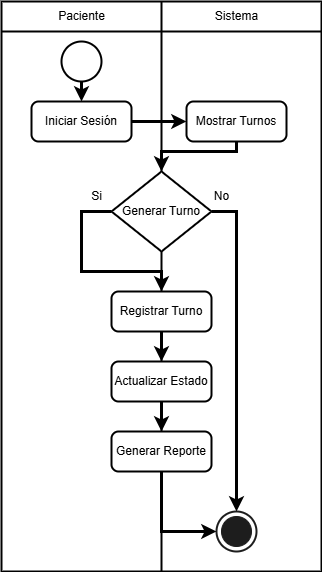

The diagram above was exported from draw.io. Its source (the exported page's mxGraphModel, read from the mxfile embedded in the PNG):
<mxGraphModel dx="983" dy="1733" grid="1" gridSize="10" guides="1" tooltips="1" connect="1" arrows="1" fold="1" page="1" pageScale="1" pageWidth="827" pageHeight="1169" math="0" shadow="0">
  <root>
    <mxCell id="0" />
    <mxCell id="1" parent="0" />
    <mxCell id="2B7zsBOHtxbu04-lewTQ-1" value="" style="shape=internalStorage;whiteSpace=wrap;html=1;dx=160;dy=30;rounded=0;arcSize=8;strokeWidth=2;" vertex="1" parent="1">
      <mxGeometry x="200" y="-80" width="320" height="570" as="geometry" />
    </mxCell>
    <mxCell id="2B7zsBOHtxbu04-lewTQ-2" value="Paciente" style="text;html=1;align=center;verticalAlign=middle;resizable=0;points=[];autosize=1;strokeColor=none;fillColor=none;" vertex="1" parent="1">
      <mxGeometry x="245" y="-80" width="70" height="30" as="geometry" />
    </mxCell>
    <mxCell id="2B7zsBOHtxbu04-lewTQ-3" value="Sistema" style="text;html=1;align=center;verticalAlign=middle;resizable=0;points=[];autosize=1;strokeColor=none;fillColor=none;" vertex="1" parent="1">
      <mxGeometry x="400" y="-80" width="70" height="30" as="geometry" />
    </mxCell>
    <mxCell id="2B7zsBOHtxbu04-lewTQ-13" style="edgeStyle=orthogonalEdgeStyle;rounded=0;orthogonalLoop=1;jettySize=auto;html=1;exitX=0.5;exitY=1;exitDx=0;exitDy=0;exitPerimeter=0;entryX=0.5;entryY=0;entryDx=0;entryDy=0;strokeWidth=3;" edge="1" parent="1" source="2B7zsBOHtxbu04-lewTQ-4" target="2B7zsBOHtxbu04-lewTQ-5">
      <mxGeometry relative="1" as="geometry" />
    </mxCell>
    <mxCell id="2B7zsBOHtxbu04-lewTQ-4" value="" style="verticalLabelPosition=bottom;verticalAlign=top;html=1;shape=mxgraph.flowchart.on-page_reference;strokeWidth=2;" vertex="1" parent="1">
      <mxGeometry x="260" y="-40" width="40" height="40" as="geometry" />
    </mxCell>
    <mxCell id="2B7zsBOHtxbu04-lewTQ-14" style="edgeStyle=orthogonalEdgeStyle;rounded=0;orthogonalLoop=1;jettySize=auto;html=1;exitX=1;exitY=0.5;exitDx=0;exitDy=0;entryX=0;entryY=0.5;entryDx=0;entryDy=0;strokeWidth=3;" edge="1" parent="1" source="2B7zsBOHtxbu04-lewTQ-5" target="2B7zsBOHtxbu04-lewTQ-6">
      <mxGeometry relative="1" as="geometry" />
    </mxCell>
    <mxCell id="2B7zsBOHtxbu04-lewTQ-5" value="Iniciar Sesión" style="rounded=1;whiteSpace=wrap;html=1;absoluteArcSize=1;arcSize=14;strokeWidth=2;" vertex="1" parent="1">
      <mxGeometry x="230" y="20" width="100" height="40" as="geometry" />
    </mxCell>
    <mxCell id="2B7zsBOHtxbu04-lewTQ-15" style="edgeStyle=orthogonalEdgeStyle;rounded=0;orthogonalLoop=1;jettySize=auto;html=1;exitX=0.5;exitY=1;exitDx=0;exitDy=0;strokeWidth=3;" edge="1" parent="1" source="2B7zsBOHtxbu04-lewTQ-6" target="2B7zsBOHtxbu04-lewTQ-7">
      <mxGeometry relative="1" as="geometry">
        <Array as="points">
          <mxPoint x="435" y="70" />
          <mxPoint x="360" y="70" />
        </Array>
      </mxGeometry>
    </mxCell>
    <mxCell id="2B7zsBOHtxbu04-lewTQ-6" value="Mostrar Turnos" style="rounded=1;whiteSpace=wrap;html=1;absoluteArcSize=1;arcSize=14;strokeWidth=2;" vertex="1" parent="1">
      <mxGeometry x="385" y="20" width="100" height="40" as="geometry" />
    </mxCell>
    <mxCell id="2B7zsBOHtxbu04-lewTQ-20" style="edgeStyle=orthogonalEdgeStyle;rounded=0;orthogonalLoop=1;jettySize=auto;html=1;exitX=0;exitY=0.5;exitDx=0;exitDy=0;exitPerimeter=0;strokeWidth=3;" edge="1" parent="1" source="2B7zsBOHtxbu04-lewTQ-7" target="2B7zsBOHtxbu04-lewTQ-8">
      <mxGeometry relative="1" as="geometry">
        <Array as="points">
          <mxPoint x="280" y="130" />
          <mxPoint x="280" y="190" />
          <mxPoint x="360" y="190" />
        </Array>
      </mxGeometry>
    </mxCell>
    <mxCell id="2B7zsBOHtxbu04-lewTQ-7" value="Generar Turno" style="strokeWidth=2;html=1;shape=mxgraph.flowchart.decision;whiteSpace=wrap;" vertex="1" parent="1">
      <mxGeometry x="310" y="90" width="100" height="80" as="geometry" />
    </mxCell>
    <mxCell id="2B7zsBOHtxbu04-lewTQ-8" value="Registrar Turno" style="rounded=1;whiteSpace=wrap;html=1;absoluteArcSize=1;arcSize=14;strokeWidth=2;" vertex="1" parent="1">
      <mxGeometry x="310" y="210" width="100" height="40" as="geometry" />
    </mxCell>
    <mxCell id="2B7zsBOHtxbu04-lewTQ-9" value="Actualizar Estado" style="rounded=1;whiteSpace=wrap;html=1;absoluteArcSize=1;arcSize=14;strokeWidth=2;" vertex="1" parent="1">
      <mxGeometry x="310" y="280" width="100" height="40" as="geometry" />
    </mxCell>
    <mxCell id="2B7zsBOHtxbu04-lewTQ-10" value="Generar Reporte" style="rounded=1;whiteSpace=wrap;html=1;absoluteArcSize=1;arcSize=14;strokeWidth=2;" vertex="1" parent="1">
      <mxGeometry x="310" y="350" width="100" height="40" as="geometry" />
    </mxCell>
    <mxCell id="2B7zsBOHtxbu04-lewTQ-11" value="" style="verticalLabelPosition=bottom;verticalAlign=top;html=1;shape=mxgraph.flowchart.on-page_reference;fillColor=light-dark(#ffffff, #d4d4d4);strokeColor=#1D1D1D;strokeWidth=2;" vertex="1" parent="1">
      <mxGeometry x="415" y="430" width="40" height="40" as="geometry" />
    </mxCell>
    <mxCell id="2B7zsBOHtxbu04-lewTQ-18" style="edgeStyle=orthogonalEdgeStyle;rounded=0;orthogonalLoop=1;jettySize=auto;html=1;exitX=0.5;exitY=1;exitDx=0;exitDy=0;strokeWidth=3;" edge="1" parent="1" source="2B7zsBOHtxbu04-lewTQ-8">
      <mxGeometry relative="1" as="geometry">
        <mxPoint x="360" y="280" as="targetPoint" />
      </mxGeometry>
    </mxCell>
    <mxCell id="2B7zsBOHtxbu04-lewTQ-19" style="edgeStyle=orthogonalEdgeStyle;rounded=0;orthogonalLoop=1;jettySize=auto;html=1;exitX=0.5;exitY=1;exitDx=0;exitDy=0;entryX=0.5;entryY=0;entryDx=0;entryDy=0;strokeWidth=3;" edge="1" parent="1" source="2B7zsBOHtxbu04-lewTQ-9" target="2B7zsBOHtxbu04-lewTQ-10">
      <mxGeometry relative="1" as="geometry" />
    </mxCell>
    <mxCell id="2B7zsBOHtxbu04-lewTQ-21" style="edgeStyle=orthogonalEdgeStyle;rounded=0;orthogonalLoop=1;jettySize=auto;html=1;exitX=0.5;exitY=1;exitDx=0;exitDy=0;endSize=6;startSize=13;jumpSize=6;sourcePerimeterSpacing=5;entryX=0;entryY=0.5;entryDx=0;entryDy=0;entryPerimeter=0;strokeWidth=3;" edge="1" parent="1" source="2B7zsBOHtxbu04-lewTQ-10" target="2B7zsBOHtxbu04-lewTQ-11">
      <mxGeometry relative="1" as="geometry">
        <mxPoint x="390" y="450" as="targetPoint" />
      </mxGeometry>
    </mxCell>
    <mxCell id="2B7zsBOHtxbu04-lewTQ-22" style="edgeStyle=orthogonalEdgeStyle;rounded=0;orthogonalLoop=1;jettySize=auto;html=1;exitX=1;exitY=0.5;exitDx=0;exitDy=0;exitPerimeter=0;entryX=0.5;entryY=0;entryDx=0;entryDy=0;entryPerimeter=0;strokeWidth=3;" edge="1" parent="1" source="2B7zsBOHtxbu04-lewTQ-7" target="2B7zsBOHtxbu04-lewTQ-11">
      <mxGeometry relative="1" as="geometry">
        <mxPoint x="435" y="420" as="targetPoint" />
      </mxGeometry>
    </mxCell>
    <mxCell id="2B7zsBOHtxbu04-lewTQ-23" value="" style="verticalLabelPosition=bottom;verticalAlign=top;html=1;shape=mxgraph.flowchart.on-page_reference;fillColor=light-dark(#1D1D1D,#D4D4D4);strokeColor=#1D1D1D;" vertex="1" parent="1">
      <mxGeometry x="420" y="435" width="30" height="30" as="geometry" />
    </mxCell>
    <mxCell id="2B7zsBOHtxbu04-lewTQ-24" value="Si" style="text;html=1;align=center;verticalAlign=middle;resizable=0;points=[];autosize=1;strokeColor=none;fillColor=none;" vertex="1" parent="1">
      <mxGeometry x="280" y="100" width="30" height="30" as="geometry" />
    </mxCell>
    <mxCell id="2B7zsBOHtxbu04-lewTQ-25" value="No" style="text;html=1;align=center;verticalAlign=middle;resizable=0;points=[];autosize=1;strokeColor=none;fillColor=none;" vertex="1" parent="1">
      <mxGeometry x="400" y="100" width="40" height="30" as="geometry" />
    </mxCell>
  </root>
</mxGraphModel>